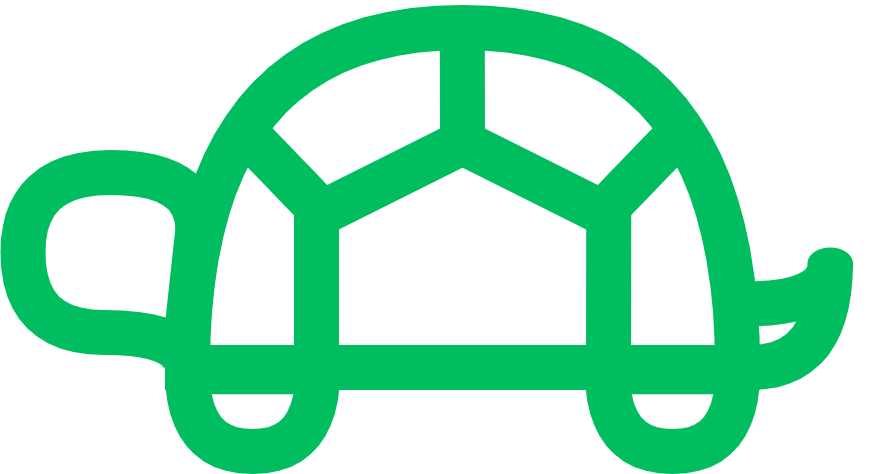

The diagram above was exported from draw.io. Its source (the exported page's mxGraphModel, read from the mxfile embedded in the PNG):
<mxGraphModel dx="3145" dy="1455" grid="1" gridSize="10" guides="1" tooltips="1" connect="1" arrows="1" fold="1" page="1" pageScale="1" pageWidth="2000" pageHeight="1000" math="0" shadow="0" extFonts="Bebas Neue^https://fonts.googleapis.com/css?family=Bebas+Neue">
  <root>
    <mxCell id="0" />
    <mxCell id="1" parent="0" />
    <mxCell id="2" value="" style="shape=or;whiteSpace=wrap;html=1;strokeColor=#00BD5F;strokeWidth=45;fillColor=none;fontFamily=Helvetica;rotation=90;gradientColor=#ffffff;shadow=0;" vertex="1" parent="1">
      <mxGeometry x="-788" y="594" width="80" height="130" as="geometry" />
    </mxCell>
    <mxCell id="3" value="" style="shape=or;whiteSpace=wrap;html=1;strokeColor=#00BD5F;strokeWidth=45;fillColor=none;fontFamily=Helvetica;rotation=90;gradientColor=#ffffff;shadow=0;" vertex="1" parent="1">
      <mxGeometry x="-1208" y="594" width="80" height="130" as="geometry" />
    </mxCell>
    <mxCell id="4" value="" style="shape=or;whiteSpace=wrap;html=1;strokeColor=#00BD5F;strokeWidth=45;fillColor=none;fontFamily=Helvetica;rotation=-90;gradientColor=#ffffff;shadow=0;" vertex="1" parent="1">
      <mxGeometry x="-1128" y="170" width="340" height="550" as="geometry" />
    </mxCell>
    <mxCell id="5" value="" style="endArrow=none;html=1;strokeColor=#00BD5F;strokeWidth=45;fontFamily=Helvetica;shadow=0;" edge="1" parent="1">
      <mxGeometry width="50" height="50" relative="1" as="geometry">
        <mxPoint x="-1103.9999999999998" y="630" as="sourcePoint" />
        <mxPoint x="-1103.9999999999998" y="450" as="targetPoint" />
      </mxGeometry>
    </mxCell>
    <mxCell id="6" value="" style="endArrow=none;html=1;strokeColor=#00BD5F;strokeWidth=45;fontFamily=Helvetica;entryX=0.897;entryY=0.235;entryDx=0;entryDy=0;entryPerimeter=0;shadow=0;" edge="1" parent="1">
      <mxGeometry width="50" height="50" relative="1" as="geometry">
        <mxPoint x="-812" y="630" as="sourcePoint" />
        <mxPoint x="-811.75" y="450" as="targetPoint" />
      </mxGeometry>
    </mxCell>
    <mxCell id="7" value="" style="endArrow=none;html=1;strokeColor=#00BD5F;strokeWidth=45;fontFamily=Helvetica;entryX=0.897;entryY=0.235;entryDx=0;entryDy=0;entryPerimeter=0;shadow=0;" edge="1" parent="1">
      <mxGeometry width="50" height="50" relative="1" as="geometry">
        <mxPoint x="-958" y="390" as="sourcePoint" />
        <mxPoint x="-958.25" y="270.02" as="targetPoint" />
      </mxGeometry>
    </mxCell>
    <mxCell id="8" value="" style="endArrow=none;html=1;strokeColor=#00BD5F;strokeWidth=45;fontFamily=Helvetica;shadow=0;" edge="1" parent="1">
      <mxGeometry width="50" height="50" relative="1" as="geometry">
        <mxPoint x="-1108" y="465" as="sourcePoint" />
        <mxPoint x="-958" y="390" as="targetPoint" />
      </mxGeometry>
    </mxCell>
    <mxCell id="9" value="" style="endArrow=none;html=1;strokeColor=#00BD5F;strokeWidth=45;fontFamily=Helvetica;shadow=0;" edge="1" parent="1">
      <mxGeometry width="50" height="50" relative="1" as="geometry">
        <mxPoint x="-808" y="465" as="sourcePoint" />
        <mxPoint x="-958" y="390" as="targetPoint" />
      </mxGeometry>
    </mxCell>
    <mxCell id="10" value="" style="endArrow=none;html=1;strokeColor=#00BD5F;strokeWidth=45;fontFamily=Helvetica;exitX=0.7;exitY=0.1;exitDx=0;exitDy=0;exitPerimeter=0;shadow=0;" edge="1" source="4" parent="1">
      <mxGeometry width="50" height="50" relative="1" as="geometry">
        <mxPoint x="-1248" y="535" as="sourcePoint" />
        <mxPoint x="-1098" y="460" as="targetPoint" />
      </mxGeometry>
    </mxCell>
    <mxCell id="11" value="" style="endArrow=none;html=1;strokeColor=#00BD5F;strokeWidth=45;fontFamily=Helvetica;exitX=0.7;exitY=0.9;exitDx=0;exitDy=0;exitPerimeter=0;shadow=0;" edge="1" source="4" parent="1">
      <mxGeometry width="50" height="50" relative="1" as="geometry">
        <mxPoint x="-888" y="380" as="sourcePoint" />
        <mxPoint x="-818" y="460" as="targetPoint" />
      </mxGeometry>
    </mxCell>
    <mxCell id="12" value="" style="endArrow=none;html=1;strokeColor=#00BD5F;strokeWidth=45;fontFamily=Helvetica;edgeStyle=orthogonalEdgeStyle;curved=1;shadow=0;" edge="1" parent="1">
      <mxGeometry width="50" height="50" relative="1" as="geometry">
        <mxPoint x="-670" y="615" as="sourcePoint" />
        <mxPoint x="-590" y="510" as="targetPoint" />
        <Array as="points">
          <mxPoint x="-590" y="615" />
        </Array>
      </mxGeometry>
    </mxCell>
    <mxCell id="13" value="" style="endArrow=none;html=1;strokeColor=#00BD5F;strokeWidth=45;fontFamily=Helvetica;exitX=-0.003;exitY=-0.002;exitDx=0;exitDy=0;exitPerimeter=0;edgeStyle=orthogonalEdgeStyle;curved=1;entryX=0.403;entryY=0.02;entryDx=0;entryDy=0;entryPerimeter=0;shadow=0;" edge="1" source="4" target="4" parent="1">
      <mxGeometry width="50" height="50" relative="1" as="geometry">
        <mxPoint x="-1278" y="330" as="sourcePoint" />
        <mxPoint x="-1178" y="380" as="targetPoint" />
        <Array as="points">
          <mxPoint x="-1234" y="580" />
          <mxPoint x="-1398" y="580" />
          <mxPoint x="-1398" y="420" />
          <mxPoint x="-1222" y="420" />
        </Array>
      </mxGeometry>
    </mxCell>
    <mxCell id="14" value="" style="endArrow=none;html=1;strokeColor=#00BD5F;strokeWidth=45;fontFamily=Helvetica;entryX=0.421;entryY=0.02;entryDx=0;entryDy=0;entryPerimeter=0;shadow=0;" edge="1" target="4" parent="1">
      <mxGeometry width="50" height="50" relative="1" as="geometry">
        <mxPoint x="-1236" y="600" as="sourcePoint" />
        <mxPoint x="-1228" y="445" as="targetPoint" />
      </mxGeometry>
    </mxCell>
    <mxCell id="15" value="" style="endArrow=none;html=1;strokeColor=#00BD5F;strokeWidth=45;fontFamily=Helvetica;edgeStyle=orthogonalEdgeStyle;curved=1;shadow=0;" edge="1" parent="1">
      <mxGeometry width="50" height="50" relative="1" as="geometry">
        <mxPoint x="-680.1666666666665" y="551.5" as="sourcePoint" />
        <mxPoint x="-590" y="510" as="targetPoint" />
      </mxGeometry>
    </mxCell>
    <mxCell id="16" value="" style="ellipse;whiteSpace=wrap;html=1;shadow=0;strokeWidth=45;strokeColor=none;fillColor=#00BD5F;" vertex="1" parent="1">
      <mxGeometry x="-613" y="495" width="45.5" height="32" as="geometry" />
    </mxCell>
  </root>
</mxGraphModel>